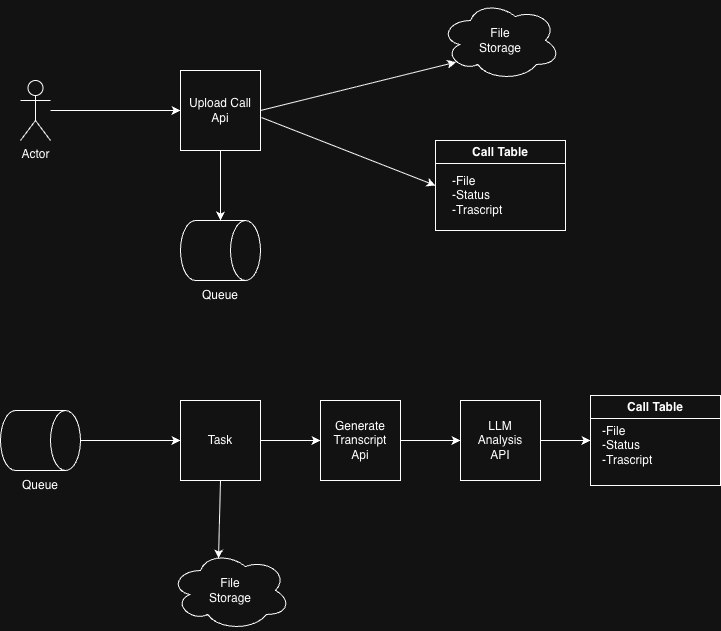

The diagram above was exported from draw.io. Its source (the exported page's mxGraphModel, read from the mxfile embedded in the PNG):
<mxGraphModel dx="1186" dy="721" grid="1" gridSize="10" guides="1" tooltips="1" connect="1" arrows="1" fold="1" page="1" pageScale="1" pageWidth="827" pageHeight="1169" math="0" shadow="0">
  <root>
    <mxCell id="0" />
    <mxCell id="1" parent="0" />
    <mxCell id="YA87u-cnNTR1EAlAZxVR-1" parent="1" style="shape=umlActor;verticalLabelPosition=bottom;verticalAlign=top;html=1;outlineConnect=0;" value="Actor" vertex="1">
      <mxGeometry height="60" width="30" x="80" y="130" as="geometry" />
    </mxCell>
    <mxCell id="YA87u-cnNTR1EAlAZxVR-2" parent="1" style="whiteSpace=wrap;html=1;aspect=fixed;" value="Upload Call&lt;br&gt;Api" vertex="1">
      <mxGeometry height="80" width="80" x="240" y="120" as="geometry" />
    </mxCell>
    <mxCell id="YA87u-cnNTR1EAlAZxVR-4" parent="1" style="shape=cylinder3;whiteSpace=wrap;html=1;boundedLbl=1;backgroundOutline=1;size=15;rotation=90;" value="" vertex="1">
      <mxGeometry height="80" width="60" x="70" y="450" as="geometry" />
    </mxCell>
    <mxCell id="YA87u-cnNTR1EAlAZxVR-5" parent="1" style="shape=cylinder3;whiteSpace=wrap;html=1;boundedLbl=1;backgroundOutline=1;size=15;rotation=90;" value="" vertex="1">
      <mxGeometry height="80" width="60" x="250" y="260" as="geometry" />
    </mxCell>
    <mxCell id="YA87u-cnNTR1EAlAZxVR-6" parent="1" style="whiteSpace=wrap;html=1;aspect=fixed;" value="Task" vertex="1">
      <mxGeometry height="80" width="80" x="240" y="450" as="geometry" />
    </mxCell>
    <mxCell id="YA87u-cnNTR1EAlAZxVR-7" parent="1" style="whiteSpace=wrap;html=1;aspect=fixed;" value="Generate&lt;br&gt;Transcript&lt;br&gt;Api" vertex="1">
      <mxGeometry height="80" width="80" x="380" y="450" as="geometry" />
    </mxCell>
    <mxCell id="YA87u-cnNTR1EAlAZxVR-8" parent="1" style="whiteSpace=wrap;html=1;aspect=fixed;" value="LLM&lt;br&gt;Analysis&lt;br&gt;API" vertex="1">
      <mxGeometry height="80" width="80" x="520" y="450" as="geometry" />
    </mxCell>
    <mxCell id="YA87u-cnNTR1EAlAZxVR-9" parent="1" style="swimlane;whiteSpace=wrap;html=1;" value="Call Table" vertex="1">
      <mxGeometry height="90" width="130" x="495" y="190" as="geometry" />
    </mxCell>
    <mxCell id="YA87u-cnNTR1EAlAZxVR-10" parent="1" style="swimlane;whiteSpace=wrap;html=1;" value="Call Table" vertex="1">
      <mxGeometry height="90" width="130" x="650" y="445" as="geometry" />
    </mxCell>
    <mxCell id="YA87u-cnNTR1EAlAZxVR-18" parent="YA87u-cnNTR1EAlAZxVR-10" style="text;html=1;whiteSpace=wrap;strokeColor=none;fillColor=none;align=left;verticalAlign=middle;rounded=0;" value="-File&lt;br&gt;-Status&lt;br&gt;-Trascript" vertex="1">
      <mxGeometry height="30" width="60" x="10" y="35" as="geometry" />
    </mxCell>
    <mxCell id="YA87u-cnNTR1EAlAZxVR-11" parent="1" style="ellipse;shape=cloud;whiteSpace=wrap;html=1;" value="File&lt;div&gt;Storage&lt;/div&gt;" vertex="1">
      <mxGeometry height="80" width="120" x="230" y="600" as="geometry" />
    </mxCell>
    <mxCell id="YA87u-cnNTR1EAlAZxVR-12" parent="1" style="ellipse;shape=cloud;whiteSpace=wrap;html=1;" value="File&lt;br&gt;Storage" vertex="1">
      <mxGeometry height="80" width="120" x="500" y="50" as="geometry" />
    </mxCell>
    <mxCell id="YA87u-cnNTR1EAlAZxVR-13" edge="1" parent="1" source="YA87u-cnNTR1EAlAZxVR-1" style="endArrow=classic;html=1;rounded=0;" target="YA87u-cnNTR1EAlAZxVR-2" value="">
      <mxGeometry height="50" relative="1" width="50" as="geometry">
        <mxPoint x="390" y="400" as="sourcePoint" />
        <mxPoint x="440" y="350" as="targetPoint" />
      </mxGeometry>
    </mxCell>
    <mxCell id="YA87u-cnNTR1EAlAZxVR-14" edge="1" parent="1" source="YA87u-cnNTR1EAlAZxVR-2" style="endArrow=classic;html=1;rounded=0;exitX=0.5;exitY=1;exitDx=0;exitDy=0;entryX=0;entryY=0.5;entryDx=0;entryDy=0;entryPerimeter=0;" target="YA87u-cnNTR1EAlAZxVR-5" value="">
      <mxGeometry height="50" relative="1" width="50" as="geometry">
        <mxPoint x="390" y="400" as="sourcePoint" />
        <mxPoint x="440" y="350" as="targetPoint" />
      </mxGeometry>
    </mxCell>
    <mxCell id="YA87u-cnNTR1EAlAZxVR-15" edge="1" parent="1" source="YA87u-cnNTR1EAlAZxVR-2" style="endArrow=classic;html=1;rounded=0;entryX=0.13;entryY=0.77;entryDx=0;entryDy=0;entryPerimeter=0;exitX=1;exitY=0.5;exitDx=0;exitDy=0;" target="YA87u-cnNTR1EAlAZxVR-12" value="">
      <mxGeometry height="50" relative="1" width="50" as="geometry">
        <mxPoint x="390" y="400" as="sourcePoint" />
        <mxPoint x="440" y="350" as="targetPoint" />
      </mxGeometry>
    </mxCell>
    <mxCell id="YA87u-cnNTR1EAlAZxVR-16" edge="1" parent="1" source="YA87u-cnNTR1EAlAZxVR-2" style="endArrow=classic;html=1;rounded=0;entryX=0;entryY=0.5;entryDx=0;entryDy=0;exitX=1.013;exitY=0.588;exitDx=0;exitDy=0;exitPerimeter=0;" target="YA87u-cnNTR1EAlAZxVR-9" value="">
      <mxGeometry height="50" relative="1" width="50" as="geometry">
        <mxPoint x="390" y="400" as="sourcePoint" />
        <mxPoint x="440" y="350" as="targetPoint" />
      </mxGeometry>
    </mxCell>
    <mxCell id="YA87u-cnNTR1EAlAZxVR-17" parent="1" style="text;html=1;whiteSpace=wrap;strokeColor=none;fillColor=none;align=left;verticalAlign=middle;rounded=0;" value="-File&lt;br&gt;-Status&lt;br&gt;-Trascript" vertex="1">
      <mxGeometry height="30" width="60" x="510" y="230" as="geometry" />
    </mxCell>
    <mxCell id="YA87u-cnNTR1EAlAZxVR-19" parent="1" style="text;html=1;whiteSpace=wrap;strokeColor=none;fillColor=none;align=center;verticalAlign=middle;rounded=0;" value="Queue" vertex="1">
      <mxGeometry height="30" width="60" x="250" y="330" as="geometry" />
    </mxCell>
    <mxCell id="YA87u-cnNTR1EAlAZxVR-20" parent="1" style="text;html=1;whiteSpace=wrap;strokeColor=none;fillColor=none;align=center;verticalAlign=middle;rounded=0;" value="Queue" vertex="1">
      <mxGeometry height="30" width="60" x="70" y="520" as="geometry" />
    </mxCell>
    <mxCell id="YA87u-cnNTR1EAlAZxVR-21" edge="1" parent="1" source="YA87u-cnNTR1EAlAZxVR-4" style="endArrow=classic;html=1;rounded=0;exitX=0.5;exitY=0;exitDx=0;exitDy=0;exitPerimeter=0;entryX=0;entryY=0.5;entryDx=0;entryDy=0;" target="YA87u-cnNTR1EAlAZxVR-6" value="">
      <mxGeometry height="50" relative="1" width="50" as="geometry">
        <mxPoint x="390" y="380" as="sourcePoint" />
        <mxPoint x="440" y="330" as="targetPoint" />
      </mxGeometry>
    </mxCell>
    <mxCell id="YA87u-cnNTR1EAlAZxVR-22" edge="1" parent="1" source="YA87u-cnNTR1EAlAZxVR-6" style="endArrow=classic;html=1;rounded=0;exitX=0.5;exitY=1;exitDx=0;exitDy=0;entryX=0.4;entryY=0.1;entryDx=0;entryDy=0;entryPerimeter=0;" target="YA87u-cnNTR1EAlAZxVR-11" value="">
      <mxGeometry height="50" relative="1" width="50" as="geometry">
        <mxPoint x="390" y="380" as="sourcePoint" />
        <mxPoint x="440" y="330" as="targetPoint" />
      </mxGeometry>
    </mxCell>
    <mxCell id="YA87u-cnNTR1EAlAZxVR-24" edge="1" parent="1" source="YA87u-cnNTR1EAlAZxVR-6" style="endArrow=classic;html=1;rounded=0;exitX=1;exitY=0.5;exitDx=0;exitDy=0;entryX=0;entryY=0.5;entryDx=0;entryDy=0;" target="YA87u-cnNTR1EAlAZxVR-7" value="">
      <mxGeometry height="50" relative="1" width="50" as="geometry">
        <mxPoint x="390" y="380" as="sourcePoint" />
        <mxPoint x="440" y="330" as="targetPoint" />
      </mxGeometry>
    </mxCell>
    <mxCell id="YA87u-cnNTR1EAlAZxVR-25" edge="1" parent="1" source="YA87u-cnNTR1EAlAZxVR-7" style="endArrow=classic;html=1;rounded=0;exitX=1;exitY=0.5;exitDx=0;exitDy=0;entryX=0;entryY=0.5;entryDx=0;entryDy=0;" target="YA87u-cnNTR1EAlAZxVR-8" value="">
      <mxGeometry height="50" relative="1" width="50" as="geometry">
        <mxPoint x="390" y="380" as="sourcePoint" />
        <mxPoint x="440" y="330" as="targetPoint" />
      </mxGeometry>
    </mxCell>
    <mxCell id="YA87u-cnNTR1EAlAZxVR-26" edge="1" parent="1" source="YA87u-cnNTR1EAlAZxVR-8" style="endArrow=classic;html=1;rounded=0;exitX=1;exitY=0.5;exitDx=0;exitDy=0;entryX=0;entryY=0.5;entryDx=0;entryDy=0;" target="YA87u-cnNTR1EAlAZxVR-10" value="">
      <mxGeometry height="50" relative="1" width="50" as="geometry">
        <mxPoint x="390" y="380" as="sourcePoint" />
        <mxPoint x="440" y="330" as="targetPoint" />
      </mxGeometry>
    </mxCell>
  </root>
</mxGraphModel>